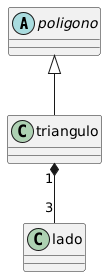

The diagram above was rendered by PlantUML. Its source (embedded in the PNG):
@startuml
abstract poligono
class triangulo
class lado
poligono <|-- triangulo
triangulo "1"*--"3" lado
@enduml